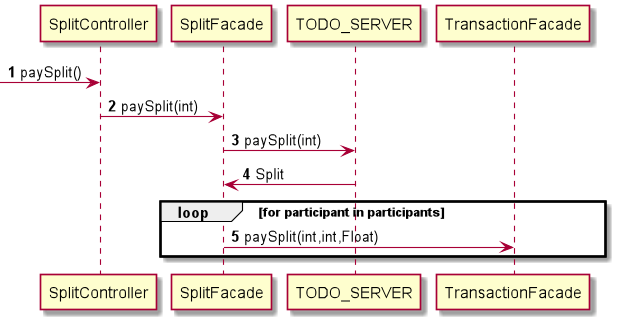

The diagram above was rendered by PlantUML. Its source (embedded in the PNG):
@startuml

autonumber

[-> SplitController : paySplit()

SplitController -> SplitFacade: paySplit(int)

SplitFacade -> TODO_SERVER : paySplit(int)
TODO_SERVER -> SplitFacade  : Split

loop for participant in participants

SplitFacade -> TransactionFacade : paySplit(int,int,Float)

end

@enduml